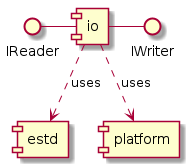

The diagram above was rendered by PlantUML. Its source (embedded in the PNG):
@startuml
interface IReader
interface IWriter
component io

io ..> [estd] : uses
io ..> [platform] : uses
io -left- IReader
io -right- IWriter

@enduml